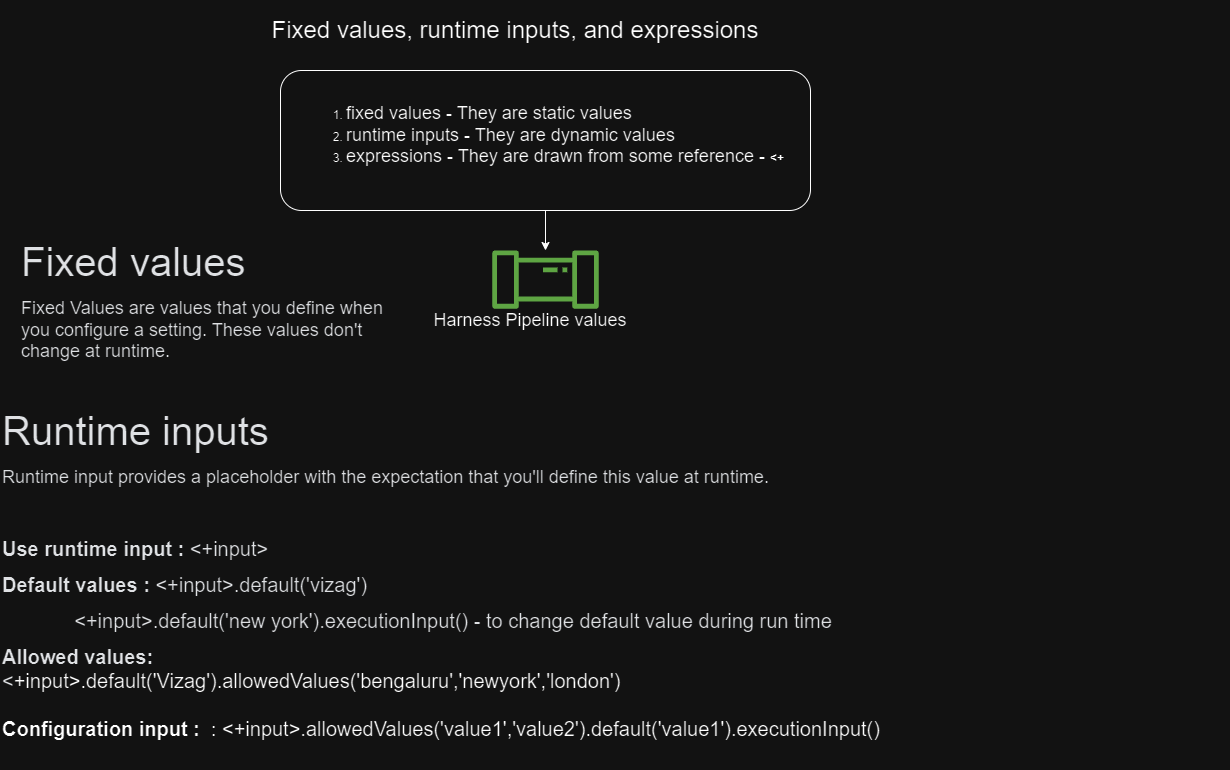

The diagram above was exported from draw.io. Its source (the exported page's mxGraphModel, read from the mxfile embedded in the PNG):
<mxGraphModel dx="1700" dy="1567" grid="1" gridSize="10" guides="1" tooltips="1" connect="1" arrows="1" fold="1" page="0" pageScale="1" pageWidth="3300" pageHeight="4681" math="0" shadow="0">
  <root>
    <mxCell id="0" />
    <mxCell id="1" parent="0" />
    <mxCell id="klNljMk9MAfG4YAbPNEO-1" value="&lt;h1 style=&quot;box-sizing: inherit; font-family: var(--ifm-heading-font-family); font-weight: var(--ifm-heading-font-weight); line-height: var(--ifm-heading-line-height); margin-bottom: calc(var(--ifm-h1-vertical-rhythm-bottom)*var(--ifm-leading)); --ifm-h1-font-size: 3rem;&quot;&gt;&lt;font style=&quot;font-size: 24px;&quot;&gt;Fixed values, runtime inputs, and expressions&lt;/font&gt;&lt;/h1&gt;" style="text;html=1;strokeColor=none;fillColor=none;spacing=5;spacingTop=-20;whiteSpace=wrap;overflow=hidden;rounded=0;align=center;" vertex="1" parent="1">
      <mxGeometry x="-10" y="-460" width="550" height="50" as="geometry" />
    </mxCell>
    <mxCell id="klNljMk9MAfG4YAbPNEO-2" value="&lt;ol&gt;&lt;li style=&quot;text-align: left;&quot;&gt;&lt;font style=&quot;font-size: 18px;&quot;&gt;fixed values - They are static values&lt;/font&gt;&lt;/li&gt;&lt;li style=&quot;text-align: left;&quot;&gt;&lt;font style=&quot;font-size: 18px;&quot;&gt;runtime inputs - They are dynamic values&lt;/font&gt;&lt;/li&gt;&lt;li&gt;&lt;font style=&quot;font-size: 18px;&quot;&gt;expressions - They are drawn from some reference -&amp;nbsp;&lt;/font&gt;&lt;b&gt;&amp;lt;+&lt;/b&gt;&lt;/li&gt;&lt;/ol&gt;" style="text;html=1;strokeColor=none;fillColor=none;align=center;verticalAlign=middle;whiteSpace=wrap;rounded=0;" vertex="1" parent="1">
      <mxGeometry x="40" y="-380" width="510" height="90" as="geometry" />
    </mxCell>
    <mxCell id="klNljMk9MAfG4YAbPNEO-8" style="edgeStyle=orthogonalEdgeStyle;rounded=0;orthogonalLoop=1;jettySize=auto;html=1;exitX=0.5;exitY=1;exitDx=0;exitDy=0;" edge="1" parent="1" source="klNljMk9MAfG4YAbPNEO-3" target="klNljMk9MAfG4YAbPNEO-4">
      <mxGeometry relative="1" as="geometry" />
    </mxCell>
    <mxCell id="klNljMk9MAfG4YAbPNEO-3" value="" style="rounded=1;whiteSpace=wrap;html=1;fillColor=none;" vertex="1" parent="1">
      <mxGeometry x="30" y="-400" width="530" height="140" as="geometry" />
    </mxCell>
    <mxCell id="klNljMk9MAfG4YAbPNEO-4" value="" style="sketch=0;outlineConnect=0;fontColor=#232F3E;gradientColor=none;fillColor=#3F8624;strokeColor=none;dashed=0;verticalLabelPosition=bottom;verticalAlign=top;align=center;html=1;fontSize=12;fontStyle=0;aspect=fixed;pointerEvents=1;shape=mxgraph.aws4.iot_analytics_pipeline;" vertex="1" parent="1">
      <mxGeometry x="241" y="-220" width="108" height="58.15" as="geometry" />
    </mxCell>
    <mxCell id="klNljMk9MAfG4YAbPNEO-5" value="&lt;font style=&quot;font-size: 18px;&quot;&gt;Harness Pipeline values&lt;/font&gt;" style="text;html=1;strokeColor=none;fillColor=none;align=center;verticalAlign=middle;whiteSpace=wrap;rounded=0;" vertex="1" parent="1">
      <mxGeometry x="180" y="-160" width="200" height="20" as="geometry" />
    </mxCell>
    <mxCell id="klNljMk9MAfG4YAbPNEO-9" value="&lt;h2 style=&quot;box-sizing: inherit; color: rgb(28, 30, 33); font-family: var(--ifm-heading-font-family); font-weight: var(--ifm-heading-font-weight); line-height: var(--ifm-heading-line-height); margin-top: calc(var(--ifm-h2-vertical-rhythm-top)*var(--ifm-leading)); margin-bottom: calc(var(--ifm-heading-vertical-rhythm-bottom)*var(--ifm-leading)); font-size: var(--ifm-h2-font-size); display: flex; align-items: center; scroll-margin-top: calc(var(--ifm-navbar-height) + .5rem); --ifm-h2-font-size: 2rem; text-align: start;&quot; id=&quot;fixed-values&quot; class=&quot;anchor anchorWithStickyNavbar_LWe7&quot;&gt;Fixed values&lt;a style=&quot;box-sizing: inherit; transition: opacity var(--ifm-transition-fast); text-decoration: var(--ifm-link-decoration); opacity: 0; padding-left: 0.5rem; user-select: none;&quot; title=&quot;Direct link to Fixed values&quot; aria-label=&quot;Direct link to Fixed values&quot; class=&quot;hash-link&quot; href=&quot;https://developer.harness.io/docs/platform/references/runtime-inputs/#fixed-values&quot;&gt;&lt;/a&gt;&lt;/h2&gt;&lt;p style=&quot;box-sizing: inherit; margin-bottom: var(--ifm-leading); color: rgb(28, 30, 33); font-family: Inter, sans-serif, -apple-system, BlinkMacSystemFont, &amp;quot;Segoe UI&amp;quot;, Roboto, &amp;quot;Helvetica Neue&amp;quot;, Arial, &amp;quot;Noto Sans&amp;quot;, sans-serif, &amp;quot;Apple Color Emoji&amp;quot;, &amp;quot;Segoe UI Emoji&amp;quot;, &amp;quot;Segoe UI Symbol&amp;quot;, &amp;quot;Noto Color Emoji&amp;quot;; text-align: start;&quot;&gt;&lt;font style=&quot;font-size: 18px;&quot;&gt;Fixed Values are values that you define when you configure a setting. These values don't change at runtime.&lt;/font&gt;&lt;/p&gt;" style="text;html=1;strokeColor=none;fillColor=none;align=center;verticalAlign=middle;whiteSpace=wrap;rounded=0;" vertex="1" parent="1">
      <mxGeometry x="-230" y="-250" width="370" height="160" as="geometry" />
    </mxCell>
    <mxCell id="klNljMk9MAfG4YAbPNEO-10" value="&lt;h2 style=&quot;box-sizing: inherit; color: rgb(28, 30, 33); font-family: var(--ifm-heading-font-family); font-weight: var(--ifm-heading-font-weight); line-height: var(--ifm-heading-line-height); margin-top: calc(var(--ifm-h2-vertical-rhythm-top)*var(--ifm-leading)); margin-bottom: calc(var(--ifm-heading-vertical-rhythm-bottom)*var(--ifm-leading)); font-size: var(--ifm-h2-font-size); display: flex; align-items: center; scroll-margin-top: calc(var(--ifm-navbar-height) + .5rem); --ifm-h2-font-size: 2rem; font-style: normal; font-variant-ligatures: normal; font-variant-caps: normal; letter-spacing: normal; orphans: 2; text-align: start; text-indent: 0px; text-transform: none; widows: 2; word-spacing: 0px; -webkit-text-stroke-width: 0px; text-decoration-thickness: initial; text-decoration-style: initial; text-decoration-color: initial;&quot; id=&quot;runtime-inputs&quot; class=&quot;anchor anchorWithStickyNavbar_LWe7&quot;&gt;Runtime inputs&lt;/h2&gt;&lt;p style=&quot;box-sizing: inherit; margin-bottom: var(--ifm-leading); color: rgb(28, 30, 33); font-family: Inter, sans-serif, -apple-system, BlinkMacSystemFont, &amp;quot;Segoe UI&amp;quot;, Roboto, &amp;quot;Helvetica Neue&amp;quot;, Arial, &amp;quot;Noto Sans&amp;quot;, sans-serif, &amp;quot;Apple Color Emoji&amp;quot;, &amp;quot;Segoe UI Emoji&amp;quot;, &amp;quot;Segoe UI Symbol&amp;quot;, &amp;quot;Noto Color Emoji&amp;quot;; font-style: normal; font-variant-ligatures: normal; font-variant-caps: normal; font-weight: 400; letter-spacing: normal; orphans: 2; text-align: start; text-indent: 0px; text-transform: none; widows: 2; word-spacing: 0px; -webkit-text-stroke-width: 0px; text-decoration-thickness: initial; text-decoration-style: initial; text-decoration-color: initial;&quot;&gt;&lt;font style=&quot;font-size: 18px;&quot;&gt;Runtime input provides a placeholder with the expectation that you'll define this value at runtime.&lt;/font&gt;&lt;/p&gt;&lt;p style=&quot;box-sizing: inherit; margin-bottom: var(--ifm-leading); color: rgb(28, 30, 33); font-family: Inter, sans-serif, -apple-system, BlinkMacSystemFont, &amp;quot;Segoe UI&amp;quot;, Roboto, &amp;quot;Helvetica Neue&amp;quot;, Arial, &amp;quot;Noto Sans&amp;quot;, sans-serif, &amp;quot;Apple Color Emoji&amp;quot;, &amp;quot;Segoe UI Emoji&amp;quot;, &amp;quot;Segoe UI Symbol&amp;quot;, &amp;quot;Noto Color Emoji&amp;quot;; font-style: normal; font-variant-ligatures: normal; font-variant-caps: normal; font-weight: 400; letter-spacing: normal; orphans: 2; text-align: start; text-indent: 0px; text-transform: none; widows: 2; word-spacing: 0px; -webkit-text-stroke-width: 0px; text-decoration-thickness: initial; text-decoration-style: initial; text-decoration-color: initial;&quot;&gt;&lt;font size=&quot;3&quot; style=&quot;&quot;&gt;&lt;br&gt;&lt;/font&gt;&lt;/p&gt;&lt;p style=&quot;box-sizing: inherit; margin-bottom: var(--ifm-leading); color: rgb(28, 30, 33); font-family: Inter, sans-serif, -apple-system, BlinkMacSystemFont, &amp;quot;Segoe UI&amp;quot;, Roboto, &amp;quot;Helvetica Neue&amp;quot;, Arial, &amp;quot;Noto Sans&amp;quot;, sans-serif, &amp;quot;Apple Color Emoji&amp;quot;, &amp;quot;Segoe UI Emoji&amp;quot;, &amp;quot;Segoe UI Symbol&amp;quot;, &amp;quot;Noto Color Emoji&amp;quot;; font-style: normal; font-variant-ligatures: normal; font-variant-caps: normal; letter-spacing: normal; orphans: 2; text-align: start; text-indent: 0px; text-transform: none; widows: 2; word-spacing: 0px; -webkit-text-stroke-width: 0px; text-decoration-thickness: initial; text-decoration-style: initial; text-decoration-color: initial;&quot;&gt;&lt;font size=&quot;3&quot; style=&quot;&quot;&gt;&lt;b&gt;Use runtime input : &lt;/b&gt;&amp;lt;+input&amp;gt;&lt;/font&gt;&lt;/p&gt;&lt;p style=&quot;box-sizing: inherit; margin-bottom: var(--ifm-leading); color: rgb(28, 30, 33); font-family: Inter, sans-serif, -apple-system, BlinkMacSystemFont, &amp;quot;Segoe UI&amp;quot;, Roboto, &amp;quot;Helvetica Neue&amp;quot;, Arial, &amp;quot;Noto Sans&amp;quot;, sans-serif, &amp;quot;Apple Color Emoji&amp;quot;, &amp;quot;Segoe UI Emoji&amp;quot;, &amp;quot;Segoe UI Symbol&amp;quot;, &amp;quot;Noto Color Emoji&amp;quot;; font-style: normal; font-variant-ligatures: normal; font-variant-caps: normal; letter-spacing: normal; orphans: 2; text-align: start; text-indent: 0px; text-transform: none; widows: 2; word-spacing: 0px; -webkit-text-stroke-width: 0px; text-decoration-thickness: initial; text-decoration-style: initial; text-decoration-color: initial;&quot;&gt;&lt;font size=&quot;3&quot; style=&quot;&quot;&gt;&lt;b&gt;Default values :&lt;/b&gt; &amp;lt;+input&amp;gt;.default('vizag')&lt;/font&gt;&lt;/p&gt;&lt;p style=&quot;box-sizing: inherit; margin-bottom: var(--ifm-leading); color: rgb(28, 30, 33); font-family: Inter, sans-serif, -apple-system, BlinkMacSystemFont, &amp;quot;Segoe UI&amp;quot;, Roboto, &amp;quot;Helvetica Neue&amp;quot;, Arial, &amp;quot;Noto Sans&amp;quot;, sans-serif, &amp;quot;Apple Color Emoji&amp;quot;, &amp;quot;Segoe UI Emoji&amp;quot;, &amp;quot;Segoe UI Symbol&amp;quot;, &amp;quot;Noto Color Emoji&amp;quot;; font-style: normal; font-variant-ligatures: normal; font-variant-caps: normal; font-weight: 400; letter-spacing: normal; orphans: 2; text-align: start; text-indent: 0px; text-transform: none; widows: 2; word-spacing: 0px; -webkit-text-stroke-width: 0px; text-decoration-thickness: initial; text-decoration-style: initial; text-decoration-color: initial;&quot;&gt;&lt;font size=&quot;3&quot;&gt;&lt;span style=&quot;&quot;&gt;&lt;span style=&quot;&quot;&gt;&amp;nbsp;&amp;nbsp;&amp;nbsp;&amp;nbsp;&lt;/span&gt;&lt;/span&gt;&lt;span style=&quot;&quot;&gt;&lt;span style=&quot;&quot;&gt;&amp;nbsp;&amp;nbsp;&amp;nbsp;&amp;nbsp;&lt;/span&gt;&lt;/span&gt;&lt;span style=&quot;&quot;&gt;&lt;span style=&quot;&quot;&gt;&amp;nbsp;&amp;nbsp;&amp;nbsp;&amp;nbsp;&lt;/span&gt;&lt;/span&gt;&amp;nbsp;&amp;lt;+input&amp;gt;.default('new york').executionInput() - to change default value during run time&lt;br&gt;&lt;/font&gt;&lt;/p&gt;&lt;p style=&quot;box-sizing: inherit; margin-bottom: var(--ifm-leading); color: rgb(28, 30, 33); font-family: Inter, sans-serif, -apple-system, BlinkMacSystemFont, &amp;quot;Segoe UI&amp;quot;, Roboto, &amp;quot;Helvetica Neue&amp;quot;, Arial, &amp;quot;Noto Sans&amp;quot;, sans-serif, &amp;quot;Apple Color Emoji&amp;quot;, &amp;quot;Segoe UI Emoji&amp;quot;, &amp;quot;Segoe UI Symbol&amp;quot;, &amp;quot;Noto Color Emoji&amp;quot;; font-style: normal; font-variant-ligatures: normal; font-variant-caps: normal; letter-spacing: normal; orphans: 2; text-align: start; text-indent: 0px; text-transform: none; widows: 2; word-spacing: 0px; -webkit-text-stroke-width: 0px; text-decoration-thickness: initial; text-decoration-style: initial; text-decoration-color: initial;&quot;&gt;&lt;font style=&quot;&quot; size=&quot;3&quot;&gt;&lt;b&gt;Allowed values:&lt;/b&gt;&lt;/font&gt;&lt;/p&gt;&lt;font size=&quot;3&quot;&gt;&lt;font color=&quot;#1c1e21&quot; face=&quot;Inter, sans-serif, -apple-system, BlinkMacSystemFont, Segoe UI, Roboto, Helvetica Neue, Arial, Noto Sans, sans-serif, Apple Color Emoji, Segoe UI Emoji, Segoe UI Symbol, Noto Color Emoji&quot;&gt;&amp;lt;&lt;/font&gt;+input&amp;gt;.default('Vizag').allowedValues('bengaluru','newyork','london')&lt;br&gt;&lt;br&gt;&lt;b&gt;Configuration input :&amp;nbsp;&lt;/b&gt; :&amp;nbsp;&amp;lt;+input&amp;gt;.allowedValues('value1','value2').default('value1').executionInput()&lt;br&gt;&lt;/font&gt;" style="text;whiteSpace=wrap;html=1;" vertex="1" parent="1">
      <mxGeometry x="-250" y="-70" width="1230" height="370" as="geometry" />
    </mxCell>
  </root>
</mxGraphModel>